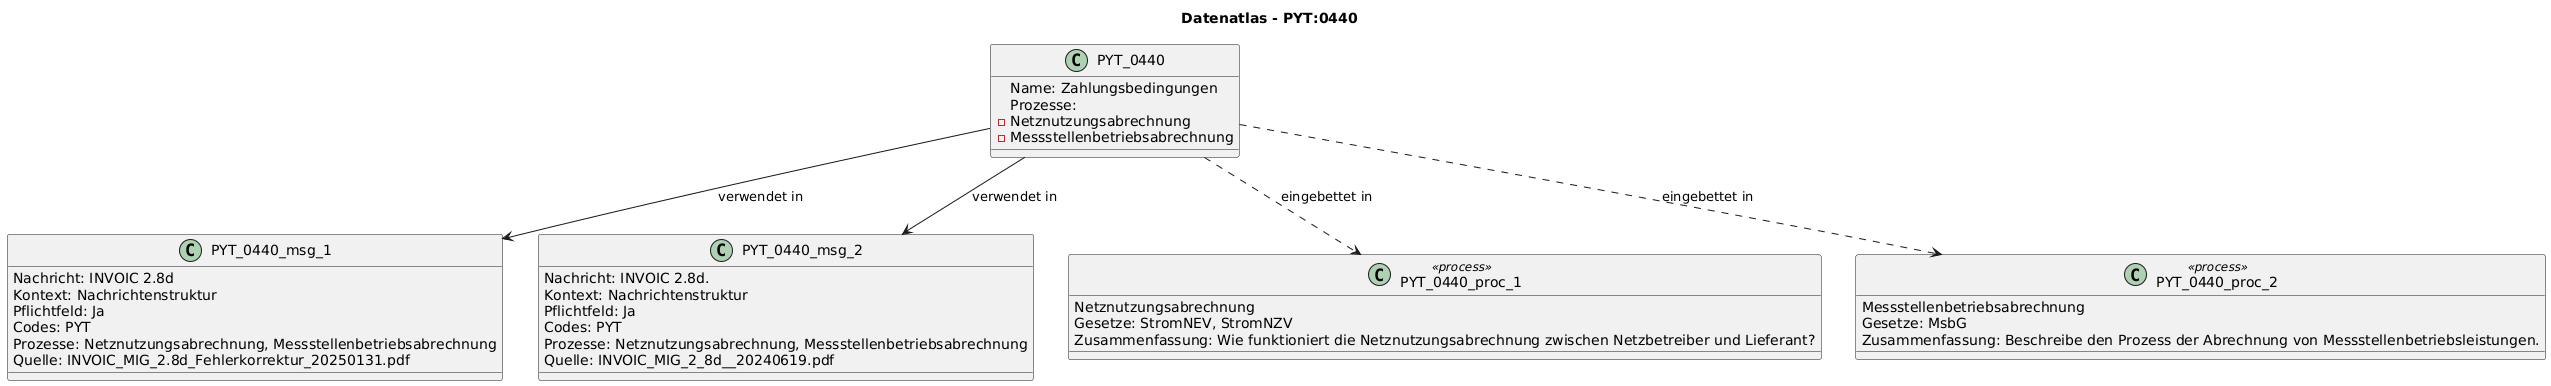

The diagram above was rendered by PlantUML. Its source (embedded in the PNG):
@startuml
title Datenatlas - PYT:0440
class PYT_0440 {
  Name: Zahlungsbedingungen
  Prozesse:
    - Netznutzungsabrechnung
    - Messstellenbetriebsabrechnung
}
class PYT_0440_msg_1 {
  Nachricht: INVOIC 2.8d
  Kontext: Nachrichtenstruktur
  Pflichtfeld: Ja
  Codes: PYT
  Prozesse: Netznutzungsabrechnung, Messstellenbetriebsabrechnung
  Quelle: INVOIC_MIG_2.8d_Fehlerkorrektur_20250131.pdf
}
PYT_0440 --> PYT_0440_msg_1 : verwendet in
class PYT_0440_msg_2 {
  Nachricht: INVOIC 2.8d.
  Kontext: Nachrichtenstruktur
  Pflichtfeld: Ja
  Codes: PYT
  Prozesse: Netznutzungsabrechnung, Messstellenbetriebsabrechnung
  Quelle: INVOIC_MIG_2_8d__20240619.pdf
}
PYT_0440 --> PYT_0440_msg_2 : verwendet in
class PYT_0440_proc_1 <<process>> {
  Netznutzungsabrechnung
  Gesetze: StromNEV, StromNZV
  Zusammenfassung: Wie funktioniert die Netznutzungsabrechnung zwischen Netzbetreiber und Lieferant?
}
PYT_0440 ..> PYT_0440_proc_1 : eingebettet in
class PYT_0440_proc_2 <<process>> {
  Messstellenbetriebsabrechnung
  Gesetze: MsbG
  Zusammenfassung: Beschreibe den Prozess der Abrechnung von Messstellenbetriebsleistungen.
}
PYT_0440 ..> PYT_0440_proc_2 : eingebettet in
@enduml